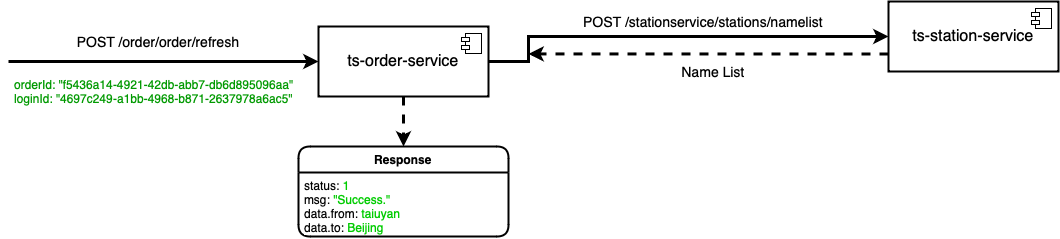

The diagram above was exported from draw.io. Its source (the exported page's mxGraphModel, read from the mxfile embedded in the PNG):
<mxGraphModel dx="1430" dy="801" grid="1" gridSize="10" guides="1" tooltips="1" connect="1" arrows="1" fold="1" page="1" pageScale="1" pageWidth="850" pageHeight="1100" math="0" shadow="0">
  <root>
    <mxCell id="0" />
    <mxCell id="1" parent="0" />
    <mxCell id="4PElZIuLsZYqrR10Bev1-1" style="edgeStyle=none;rounded=0;orthogonalLoop=1;jettySize=auto;html=1;exitX=0;exitY=0.5;exitDx=0;exitDy=0;strokeWidth=3;startArrow=classic;startFill=1;endArrow=none;endFill=0;" parent="1" source="4PElZIuLsZYqrR10Bev1-8" edge="1">
      <mxGeometry relative="1" as="geometry">
        <mxPoint x="390" y="300" as="targetPoint" />
      </mxGeometry>
    </mxCell>
    <mxCell id="4PElZIuLsZYqrR10Bev1-2" style="rounded=0;orthogonalLoop=1;jettySize=auto;html=1;exitX=1;exitY=0.5;exitDx=0;exitDy=0;entryX=0;entryY=0.5;entryDx=0;entryDy=0;fontFamily=Helvetica;fontSize=12;fontColor=default;strokeWidth=3;" parent="1" source="4PElZIuLsZYqrR10Bev1-8" target="4PElZIuLsZYqrR10Bev1-12" edge="1">
      <mxGeometry relative="1" as="geometry">
        <Array as="points">
          <mxPoint x="910" y="300" />
          <mxPoint x="910" y="275" />
        </Array>
      </mxGeometry>
    </mxCell>
    <mxCell id="4PElZIuLsZYqrR10Bev1-6" style="edgeStyle=none;shape=connector;rounded=0;orthogonalLoop=1;jettySize=auto;html=1;exitX=0.5;exitY=1;exitDx=0;exitDy=0;strokeColor=default;strokeWidth=3;align=center;verticalAlign=middle;fontFamily=Helvetica;fontSize=12;fontColor=default;labelBackgroundColor=default;endArrow=classic;dashed=1;entryX=0.5;entryY=0;entryDx=0;entryDy=0;" parent="1" source="4PElZIuLsZYqrR10Bev1-8" target="4PElZIuLsZYqrR10Bev1-31" edge="1">
      <mxGeometry relative="1" as="geometry">
        <mxPoint x="786" y="535" as="targetPoint" />
      </mxGeometry>
    </mxCell>
    <mxCell id="4PElZIuLsZYqrR10Bev1-8" value="&lt;font style=&quot;font-size: 16px;&quot;&gt;ts-order-service&lt;/font&gt;" style="html=1;dropTarget=0;whiteSpace=wrap;strokeWidth=2;" parent="1" vertex="1">
      <mxGeometry x="700" y="265" width="170" height="70" as="geometry" />
    </mxCell>
    <mxCell id="4PElZIuLsZYqrR10Bev1-9" value="" style="shape=module;jettyWidth=8;jettyHeight=4;" parent="4PElZIuLsZYqrR10Bev1-8" vertex="1">
      <mxGeometry x="1" width="20" height="20" relative="1" as="geometry">
        <mxPoint x="-27" y="7" as="offset" />
      </mxGeometry>
    </mxCell>
    <mxCell id="4PElZIuLsZYqrR10Bev1-10" value="&lt;font style=&quot;font-size: 14px;&quot;&gt;POST /order/order/refresh&lt;/font&gt;" style="text;html=1;align=center;verticalAlign=middle;whiteSpace=wrap;rounded=0;" parent="1" vertex="1">
      <mxGeometry x="390" y="265" width="300" height="30" as="geometry" />
    </mxCell>
    <mxCell id="4PElZIuLsZYqrR10Bev1-11" style="edgeStyle=none;shape=connector;rounded=0;orthogonalLoop=1;jettySize=auto;html=1;exitX=0;exitY=0.75;exitDx=0;exitDy=0;strokeColor=default;strokeWidth=3;align=center;verticalAlign=middle;fontFamily=Helvetica;fontSize=12;fontColor=default;labelBackgroundColor=default;endArrow=classic;dashed=1;" parent="1" source="4PElZIuLsZYqrR10Bev1-12" edge="1">
      <mxGeometry relative="1" as="geometry">
        <mxPoint x="910" y="292.42857142857144" as="targetPoint" />
      </mxGeometry>
    </mxCell>
    <mxCell id="4PElZIuLsZYqrR10Bev1-12" value="&lt;font style=&quot;font-size: 16px;&quot;&gt;ts-station-service&lt;/font&gt;" style="html=1;dropTarget=0;whiteSpace=wrap;strokeWidth=2;" parent="1" vertex="1">
      <mxGeometry x="1270" y="240" width="170" height="70" as="geometry" />
    </mxCell>
    <mxCell id="4PElZIuLsZYqrR10Bev1-13" value="" style="shape=module;jettyWidth=8;jettyHeight=4;" parent="4PElZIuLsZYqrR10Bev1-12" vertex="1">
      <mxGeometry x="1" width="20" height="20" relative="1" as="geometry">
        <mxPoint x="-27" y="7" as="offset" />
      </mxGeometry>
    </mxCell>
    <mxCell id="4PElZIuLsZYqrR10Bev1-23" value="&lt;font style=&quot;font-size: 14px;&quot;&gt;POST /stationservice/stations/namelist&lt;/font&gt;" style="text;html=1;align=center;verticalAlign=middle;whiteSpace=wrap;rounded=0;" parent="1" vertex="1">
      <mxGeometry x="910" y="245" width="350" height="30" as="geometry" />
    </mxCell>
    <mxCell id="4PElZIuLsZYqrR10Bev1-29" value="&lt;font style=&quot;font-size: 14px;&quot;&gt;Name List&lt;/font&gt;" style="text;html=1;align=center;verticalAlign=middle;whiteSpace=wrap;rounded=0;" parent="1" vertex="1">
      <mxGeometry x="920" y="295" width="350" height="30" as="geometry" />
    </mxCell>
    <mxCell id="4PElZIuLsZYqrR10Bev1-31" value="Response" style="swimlane;fontStyle=1;align=center;verticalAlign=top;childLayout=stackLayout;horizontal=1;startSize=26;horizontalStack=0;resizeParent=1;resizeParentMax=0;resizeLast=0;collapsible=1;marginBottom=0;whiteSpace=wrap;html=1;strokeColor=default;strokeWidth=2;fontFamily=Helvetica;fontSize=12;fontColor=default;labelBackgroundColor=default;fillColor=default;rounded=1;" parent="1" vertex="1">
      <mxGeometry x="680" y="385" width="210" height="90" as="geometry">
        <mxRectangle x="150" y="370" width="70" height="30" as="alternateBounds" />
      </mxGeometry>
    </mxCell>
    <mxCell id="4PElZIuLsZYqrR10Bev1-32" value="&lt;div&gt;status: &lt;font color=&quot;#00cc00&quot;&gt;1&lt;/font&gt;&lt;/div&gt;&lt;div&gt;msg: &lt;font color=&quot;#00cc00&quot;&gt;&quot;Success.&quot;&lt;/font&gt;&lt;/div&gt;&lt;div&gt;data.from: &lt;font color=&quot;#00cc00&quot;&gt;&lt;span style=&quot;caret-color: rgb(0, 204, 0);&quot;&gt;taiuyan&lt;/span&gt;&lt;/font&gt;&lt;br&gt;&lt;/div&gt;&lt;div&gt;data.to:&amp;nbsp;&lt;font color=&quot;#00cc00&quot;&gt;Beijing&lt;br&gt;&lt;/font&gt;&lt;/div&gt;" style="text;strokeColor=none;fillColor=none;align=left;verticalAlign=top;spacingLeft=4;spacingRight=4;overflow=hidden;rotatable=0;points=[[0,0.5],[1,0.5]];portConstraint=eastwest;whiteSpace=wrap;html=1;fontFamily=Helvetica;fontSize=12;fontColor=default;labelBackgroundColor=default;" parent="4PElZIuLsZYqrR10Bev1-31" vertex="1">
      <mxGeometry y="26" width="210" height="64" as="geometry" />
    </mxCell>
    <mxCell id="4PElZIuLsZYqrR10Bev1-33" value="&lt;div&gt;&lt;font color=&quot;#009900&quot;&gt;orderId: &quot;f5436a14-4921-42db-abb7-db6d895096aa&quot;&lt;/font&gt;&lt;/div&gt;&lt;div&gt;&lt;font color=&quot;#009900&quot;&gt;loginId: &quot;4697c249-a1bb-4968-b871-2637978a6ac5&quot;&lt;/font&gt;&lt;/div&gt;&lt;div&gt;&lt;br&gt;&lt;/div&gt;" style="text;strokeColor=none;fillColor=none;align=left;verticalAlign=top;spacingLeft=4;spacingRight=4;overflow=hidden;rotatable=0;points=[[0,0.5],[1,0.5]];portConstraint=eastwest;whiteSpace=wrap;html=1;fontFamily=Helvetica;fontSize=12;fontColor=default;labelBackgroundColor=default;" parent="1" vertex="1">
      <mxGeometry x="390" y="310" width="300" height="40" as="geometry" />
    </mxCell>
  </root>
</mxGraphModel>